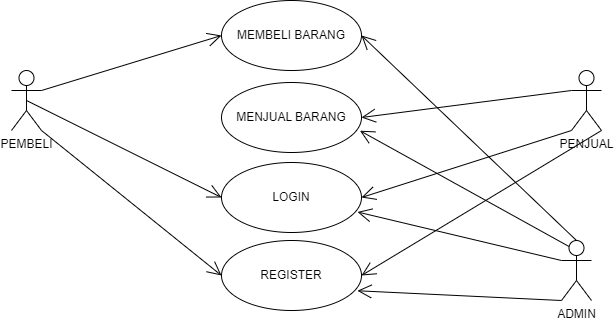

The diagram above was exported from draw.io. Its source (the exported page's mxGraphModel, read from the mxfile embedded in the PNG):
<mxGraphModel dx="1222" dy="648" grid="1" gridSize="10" guides="1" tooltips="1" connect="1" arrows="1" fold="1" page="1" pageScale="1" pageWidth="850" pageHeight="1100" math="0" shadow="0">
  <root>
    <mxCell id="0" />
    <mxCell id="1" parent="0" />
    <mxCell id="GqgrO-r8ar6rWsFQ3bd4-1" value="PEMBELI" style="shape=umlActor;verticalLabelPosition=bottom;verticalAlign=top;html=1;" vertex="1" parent="1">
      <mxGeometry x="120" y="190" width="30" height="60" as="geometry" />
    </mxCell>
    <mxCell id="GqgrO-r8ar6rWsFQ3bd4-4" value="MEMBELI BARANG" style="ellipse;whiteSpace=wrap;html=1;" vertex="1" parent="1">
      <mxGeometry x="330" y="120" width="140" height="70" as="geometry" />
    </mxCell>
    <mxCell id="GqgrO-r8ar6rWsFQ3bd4-5" value="MENJUAL BARANG" style="ellipse;whiteSpace=wrap;html=1;" vertex="1" parent="1">
      <mxGeometry x="330" y="202" width="140" height="70" as="geometry" />
    </mxCell>
    <mxCell id="GqgrO-r8ar6rWsFQ3bd4-6" value="PENJUAL" style="shape=umlActor;verticalLabelPosition=bottom;verticalAlign=top;html=1;" vertex="1" parent="1">
      <mxGeometry x="680" y="190" width="30" height="60" as="geometry" />
    </mxCell>
    <mxCell id="GqgrO-r8ar6rWsFQ3bd4-10" value="" style="endArrow=open;endFill=1;endSize=12;html=1;rounded=0;entryX=0;entryY=0.5;entryDx=0;entryDy=0;exitX=1;exitY=0.3333333333333333;exitDx=0;exitDy=0;exitPerimeter=0;" edge="1" parent="1" source="GqgrO-r8ar6rWsFQ3bd4-1" target="GqgrO-r8ar6rWsFQ3bd4-4">
      <mxGeometry width="160" relative="1" as="geometry">
        <mxPoint x="340" y="330" as="sourcePoint" />
        <mxPoint x="500" y="330" as="targetPoint" />
      </mxGeometry>
    </mxCell>
    <mxCell id="GqgrO-r8ar6rWsFQ3bd4-11" value="" style="endArrow=open;endFill=1;endSize=12;html=1;rounded=0;entryX=1;entryY=0.5;entryDx=0;entryDy=0;" edge="1" parent="1" target="GqgrO-r8ar6rWsFQ3bd4-5">
      <mxGeometry width="160" relative="1" as="geometry">
        <mxPoint x="680" y="210" as="sourcePoint" />
        <mxPoint x="500" y="330" as="targetPoint" />
      </mxGeometry>
    </mxCell>
    <mxCell id="GqgrO-r8ar6rWsFQ3bd4-12" value="LOGIN" style="ellipse;whiteSpace=wrap;html=1;" vertex="1" parent="1">
      <mxGeometry x="330" y="282" width="140" height="70" as="geometry" />
    </mxCell>
    <mxCell id="GqgrO-r8ar6rWsFQ3bd4-13" value="REGISTER" style="ellipse;whiteSpace=wrap;html=1;" vertex="1" parent="1">
      <mxGeometry x="330" y="360" width="140" height="70" as="geometry" />
    </mxCell>
    <mxCell id="GqgrO-r8ar6rWsFQ3bd4-14" value="" style="endArrow=open;endFill=1;endSize=12;html=1;rounded=0;entryX=0;entryY=0.5;entryDx=0;entryDy=0;exitX=0.5;exitY=0.5;exitDx=0;exitDy=0;exitPerimeter=0;" edge="1" parent="1" source="GqgrO-r8ar6rWsFQ3bd4-1" target="GqgrO-r8ar6rWsFQ3bd4-12">
      <mxGeometry width="160" relative="1" as="geometry">
        <mxPoint x="340" y="330" as="sourcePoint" />
        <mxPoint x="500" y="330" as="targetPoint" />
      </mxGeometry>
    </mxCell>
    <mxCell id="GqgrO-r8ar6rWsFQ3bd4-15" value="" style="endArrow=open;endFill=1;endSize=12;html=1;rounded=0;entryX=0;entryY=0.5;entryDx=0;entryDy=0;exitX=1;exitY=1;exitDx=0;exitDy=0;exitPerimeter=0;" edge="1" parent="1" source="GqgrO-r8ar6rWsFQ3bd4-1" target="GqgrO-r8ar6rWsFQ3bd4-13">
      <mxGeometry width="160" relative="1" as="geometry">
        <mxPoint x="160" y="237" as="sourcePoint" />
        <mxPoint x="340" y="327" as="targetPoint" />
      </mxGeometry>
    </mxCell>
    <mxCell id="GqgrO-r8ar6rWsFQ3bd4-17" value="" style="endArrow=open;endFill=1;endSize=12;html=1;rounded=0;entryX=1;entryY=0.5;entryDx=0;entryDy=0;exitX=0;exitY=1;exitDx=0;exitDy=0;exitPerimeter=0;" edge="1" parent="1" source="GqgrO-r8ar6rWsFQ3bd4-6" target="GqgrO-r8ar6rWsFQ3bd4-12">
      <mxGeometry width="160" relative="1" as="geometry">
        <mxPoint x="730" y="320" as="sourcePoint" />
        <mxPoint x="520" y="347" as="targetPoint" />
      </mxGeometry>
    </mxCell>
    <mxCell id="GqgrO-r8ar6rWsFQ3bd4-18" value="" style="endArrow=open;endFill=1;endSize=12;html=1;rounded=0;entryX=1;entryY=0.5;entryDx=0;entryDy=0;exitX=1;exitY=1;exitDx=0;exitDy=0;exitPerimeter=0;" edge="1" parent="1" source="GqgrO-r8ar6rWsFQ3bd4-6" target="GqgrO-r8ar6rWsFQ3bd4-13">
      <mxGeometry width="160" relative="1" as="geometry">
        <mxPoint x="340" y="330" as="sourcePoint" />
        <mxPoint x="500" y="330" as="targetPoint" />
      </mxGeometry>
    </mxCell>
    <mxCell id="GqgrO-r8ar6rWsFQ3bd4-19" value="ADMIN" style="shape=umlActor;verticalLabelPosition=bottom;verticalAlign=top;html=1;" vertex="1" parent="1">
      <mxGeometry x="670" y="360" width="30" height="60" as="geometry" />
    </mxCell>
    <mxCell id="GqgrO-r8ar6rWsFQ3bd4-21" value="" style="endArrow=open;endFill=1;endSize=12;html=1;rounded=0;entryX=0.971;entryY=0.718;entryDx=0;entryDy=0;entryPerimeter=0;exitX=0;exitY=1;exitDx=0;exitDy=0;exitPerimeter=0;" edge="1" parent="1" source="GqgrO-r8ar6rWsFQ3bd4-19" target="GqgrO-r8ar6rWsFQ3bd4-13">
      <mxGeometry width="160" relative="1" as="geometry">
        <mxPoint x="680" y="460" as="sourcePoint" />
        <mxPoint x="500" y="330" as="targetPoint" />
      </mxGeometry>
    </mxCell>
    <mxCell id="GqgrO-r8ar6rWsFQ3bd4-23" value="" style="endArrow=open;endFill=1;endSize=12;html=1;rounded=0;exitX=0;exitY=0.3333333333333333;exitDx=0;exitDy=0;exitPerimeter=0;entryX=0.971;entryY=0.707;entryDx=0;entryDy=0;entryPerimeter=0;" edge="1" parent="1" source="GqgrO-r8ar6rWsFQ3bd4-19" target="GqgrO-r8ar6rWsFQ3bd4-12">
      <mxGeometry width="160" relative="1" as="geometry">
        <mxPoint x="340" y="330" as="sourcePoint" />
        <mxPoint x="460" y="330" as="targetPoint" />
      </mxGeometry>
    </mxCell>
    <mxCell id="GqgrO-r8ar6rWsFQ3bd4-24" value="" style="endArrow=open;endFill=1;endSize=12;html=1;rounded=0;entryX=0.989;entryY=0.689;entryDx=0;entryDy=0;entryPerimeter=0;exitX=0.25;exitY=0.1;exitDx=0;exitDy=0;exitPerimeter=0;" edge="1" parent="1" source="GqgrO-r8ar6rWsFQ3bd4-19" target="GqgrO-r8ar6rWsFQ3bd4-5">
      <mxGeometry width="160" relative="1" as="geometry">
        <mxPoint x="340" y="330" as="sourcePoint" />
        <mxPoint x="500" y="330" as="targetPoint" />
      </mxGeometry>
    </mxCell>
    <mxCell id="GqgrO-r8ar6rWsFQ3bd4-25" value="" style="endArrow=open;endFill=1;endSize=12;html=1;rounded=0;entryX=1;entryY=0.5;entryDx=0;entryDy=0;exitX=0.5;exitY=0;exitDx=0;exitDy=0;exitPerimeter=0;" edge="1" parent="1" source="GqgrO-r8ar6rWsFQ3bd4-19" target="GqgrO-r8ar6rWsFQ3bd4-4">
      <mxGeometry width="160" relative="1" as="geometry">
        <mxPoint x="340" y="330" as="sourcePoint" />
        <mxPoint x="500" y="330" as="targetPoint" />
      </mxGeometry>
    </mxCell>
  </root>
</mxGraphModel>